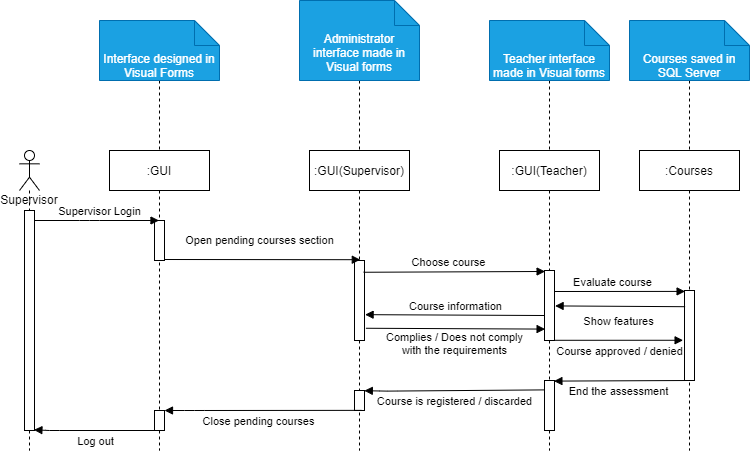

The diagram above was exported from draw.io. Its source (the exported page's mxGraphModel, read from the mxfile embedded in the PNG):
<mxGraphModel dx="734" dy="1744" grid="1" gridSize="10" guides="1" tooltips="1" connect="1" arrows="1" fold="1" page="1" pageScale="1" pageWidth="827" pageHeight="1169" background="#ffffff" math="0" shadow="0">
  <root>
    <mxCell id="0" />
    <mxCell id="1" parent="0" />
    <mxCell id="2" value=":GUI" style="shape=umlLifeline;perimeter=lifelinePerimeter;whiteSpace=wrap;html=1;container=1;collapsible=0;recursiveResize=0;outlineConnect=0;" parent="1" vertex="1">
      <mxGeometry x="120" y="20" width="100" height="300" as="geometry" />
    </mxCell>
    <mxCell id="3" value="" style="html=1;points=[];perimeter=orthogonalPerimeter;" parent="2" vertex="1">
      <mxGeometry x="45" y="70" width="10" height="40" as="geometry" />
    </mxCell>
    <mxCell id="4" value="" style="html=1;points=[];perimeter=orthogonalPerimeter;" parent="2" vertex="1">
      <mxGeometry x="45" y="260" width="10" height="20" as="geometry" />
    </mxCell>
    <mxCell id="5" value="Supervisor" style="shape=umlLifeline;participant=umlActor;perimeter=lifelinePerimeter;whiteSpace=wrap;html=1;container=1;collapsible=0;recursiveResize=0;verticalAlign=top;spacingTop=36;outlineConnect=0;" parent="1" vertex="1">
      <mxGeometry x="30" y="20" width="20" height="300" as="geometry" />
    </mxCell>
    <mxCell id="6" value="" style="html=1;points=[];perimeter=orthogonalPerimeter;" parent="5" vertex="1">
      <mxGeometry x="5" y="60" width="10" height="220" as="geometry" />
    </mxCell>
    <mxCell id="7" value=":GUI(Supervisor)" style="shape=umlLifeline;perimeter=lifelinePerimeter;whiteSpace=wrap;html=1;container=1;collapsible=0;recursiveResize=0;outlineConnect=0;" parent="1" vertex="1">
      <mxGeometry x="320" y="20" width="100" height="300" as="geometry" />
    </mxCell>
    <mxCell id="8" value="" style="html=1;points=[];perimeter=orthogonalPerimeter;" parent="7" vertex="1">
      <mxGeometry x="45" y="110" width="10" height="80" as="geometry" />
    </mxCell>
    <mxCell id="9" value="" style="html=1;points=[];perimeter=orthogonalPerimeter;" parent="7" vertex="1">
      <mxGeometry x="45" y="240" width="10" height="20" as="geometry" />
    </mxCell>
    <mxCell id="10" value=":Courses" style="shape=umlLifeline;perimeter=lifelinePerimeter;whiteSpace=wrap;html=1;container=1;collapsible=0;recursiveResize=0;outlineConnect=0;" parent="1" vertex="1">
      <mxGeometry x="650" y="20" width="100" height="300" as="geometry" />
    </mxCell>
    <mxCell id="11" value="" style="html=1;points=[];perimeter=orthogonalPerimeter;" parent="10" vertex="1">
      <mxGeometry x="45" y="140" width="10" height="90" as="geometry" />
    </mxCell>
    <mxCell id="12" value="Supervisor Login" style="html=1;verticalAlign=bottom;endArrow=block;" parent="1" source="6" target="2" edge="1">
      <mxGeometry x="0.0442" width="80" relative="1" as="geometry">
        <mxPoint x="50" y="90" as="sourcePoint" />
        <mxPoint x="170" y="170" as="targetPoint" />
        <Array as="points">
          <mxPoint x="100" y="90" />
        </Array>
        <mxPoint as="offset" />
      </mxGeometry>
    </mxCell>
    <mxCell id="13" value="Open pending courses section" style="html=1;verticalAlign=bottom;endArrow=block;entryX=0.58;entryY=-0.01;entryDx=0;entryDy=0;entryPerimeter=0;exitX=0.98;exitY=0.975;exitDx=0;exitDy=0;exitPerimeter=0;" parent="1" source="3" target="8" edge="1">
      <mxGeometry x="-0.0323" y="10" width="80" relative="1" as="geometry">
        <mxPoint x="180" y="129" as="sourcePoint" />
        <mxPoint x="274.5" y="130" as="targetPoint" />
        <Array as="points" />
        <mxPoint as="offset" />
      </mxGeometry>
    </mxCell>
    <mxCell id="16" value="Close pending courses" style="html=1;verticalAlign=bottom;endArrow=none;endFill=0;startArrow=block;startFill=1;entryX=0.66;entryY=0.993;entryDx=0;entryDy=0;entryPerimeter=0;" parent="1" source="4" target="9" edge="1">
      <mxGeometry x="-0.0393" y="-20" width="80" relative="1" as="geometry">
        <mxPoint x="180" y="270" as="sourcePoint" />
        <mxPoint x="319" y="270" as="targetPoint" />
        <Array as="points">
          <mxPoint x="205" y="280" />
        </Array>
        <mxPoint as="offset" />
      </mxGeometry>
    </mxCell>
    <mxCell id="17" value="Log out" style="html=1;verticalAlign=bottom;endArrow=none;endFill=0;startArrow=block;startFill=1;exitX=0.94;exitY=0.997;exitDx=0;exitDy=0;exitPerimeter=0;" parent="1" source="6" edge="1">
      <mxGeometry x="-0.0393" y="-20" width="80" relative="1" as="geometry">
        <mxPoint x="50" y="300" as="sourcePoint" />
        <mxPoint x="174" y="300" as="targetPoint" />
        <Array as="points">
          <mxPoint x="60" y="300" />
        </Array>
        <mxPoint as="offset" />
      </mxGeometry>
    </mxCell>
    <mxCell id="19" value=":GUI(Teacher)" style="shape=umlLifeline;perimeter=lifelinePerimeter;whiteSpace=wrap;html=1;container=1;collapsible=0;recursiveResize=0;outlineConnect=0;" parent="1" vertex="1">
      <mxGeometry x="510" y="20" width="100" height="300" as="geometry" />
    </mxCell>
    <mxCell id="20" value="" style="html=1;points=[];perimeter=orthogonalPerimeter;" parent="19" vertex="1">
      <mxGeometry x="45" y="120" width="10" height="70" as="geometry" />
    </mxCell>
    <mxCell id="21" value="" style="html=1;points=[];perimeter=orthogonalPerimeter;" parent="19" vertex="1">
      <mxGeometry x="45" y="230" width="10" height="50" as="geometry" />
    </mxCell>
    <mxCell id="22" value="Choose course" style="html=1;verticalAlign=bottom;endArrow=block;entryX=0.06;entryY=0.014;entryDx=0;entryDy=0;entryPerimeter=0;exitX=0.9;exitY=0.147;exitDx=0;exitDy=0;exitPerimeter=0;" parent="1" source="8" target="20" edge="1">
      <mxGeometry x="-0.0678" width="80" relative="1" as="geometry">
        <mxPoint x="390" y="141" as="sourcePoint" />
        <mxPoint x="500" y="140" as="targetPoint" />
        <Array as="points" />
        <mxPoint as="offset" />
      </mxGeometry>
    </mxCell>
    <mxCell id="24" value="Evaluate course" style="html=1;verticalAlign=bottom;endArrow=block;entryX=0.06;entryY=0.01;entryDx=0;entryDy=0;entryPerimeter=0;exitX=1.02;exitY=0.3;exitDx=0;exitDy=0;exitPerimeter=0;" parent="1" target="11" edge="1" source="20">
      <mxGeometry x="-0.1076" width="80" relative="1" as="geometry">
        <mxPoint x="514" y="161" as="sourcePoint" />
        <mxPoint x="657" y="181" as="targetPoint" />
        <Array as="points" />
        <mxPoint as="offset" />
      </mxGeometry>
    </mxCell>
    <mxCell id="25" value="End the assessment" style="html=1;verticalAlign=bottom;endArrow=none;endFill=0;startArrow=block;startFill=1;entryX=0.5;entryY=1;entryDx=0;entryDy=0;entryPerimeter=0;exitX=0.94;exitY=0.012;exitDx=0;exitDy=0;exitPerimeter=0;" parent="1" target="11" edge="1" source="21">
      <mxGeometry x="-0.0393" y="-20" width="80" relative="1" as="geometry">
        <mxPoint x="580" y="250" as="sourcePoint" />
        <mxPoint x="716.5999999999999" y="239.99999999999997" as="targetPoint" />
        <Array as="points" />
        <mxPoint as="offset" />
      </mxGeometry>
    </mxCell>
    <mxCell id="26" value="Course is registered / discarded" style="html=1;verticalAlign=bottom;endArrow=none;endFill=0;startArrow=block;startFill=1;entryX=-0.06;entryY=0.188;entryDx=0;entryDy=0;entryPerimeter=0;exitX=0.98;exitY=0.01;exitDx=0;exitDy=0;exitPerimeter=0;" parent="1" source="9" target="21" edge="1">
      <mxGeometry x="0.0027" y="-20" width="80" relative="1" as="geometry">
        <mxPoint x="390" y="270" as="sourcePoint" />
        <mxPoint x="480" y="260" as="targetPoint" />
        <Array as="points">
          <mxPoint x="397.6" y="260.61" />
        </Array>
        <mxPoint as="offset" />
      </mxGeometry>
    </mxCell>
    <mxCell id="28" value="Show features" style="html=1;verticalAlign=bottom;endArrow=none;endFill=0;startArrow=block;startFill=1;exitX=1.06;exitY=0.506;exitDx=0;exitDy=0;exitPerimeter=0;entryX=0.06;entryY=0.18;entryDx=0;entryDy=0;entryPerimeter=0;" parent="1" source="20" target="11" edge="1">
      <mxGeometry x="-0.008" y="-24" width="80" relative="1" as="geometry">
        <mxPoint x="530" y="190" as="sourcePoint" />
        <mxPoint x="640" y="178" as="targetPoint" />
        <Array as="points" />
        <mxPoint as="offset" />
      </mxGeometry>
    </mxCell>
    <mxCell id="29" value="Course information" style="html=1;verticalAlign=bottom;endArrow=none;endFill=0;startArrow=block;startFill=1;entryX=0.02;entryY=0.643;entryDx=0;entryDy=0;entryPerimeter=0;exitX=1.06;exitY=0.677;exitDx=0;exitDy=0;exitPerimeter=0;" parent="1" source="8" target="20" edge="1">
      <mxGeometry x="0.0061" width="80" relative="1" as="geometry">
        <mxPoint x="380" y="179" as="sourcePoint" />
        <mxPoint x="490" y="180" as="targetPoint" />
        <Array as="points" />
        <mxPoint as="offset" />
      </mxGeometry>
    </mxCell>
    <mxCell id="30" value="&lt;div&gt;Complies / Does not comply&lt;/div&gt;&lt;div&gt;with the requirements&lt;/div&gt;" style="html=1;verticalAlign=bottom;endArrow=block;exitX=1.14;exitY=0.847;exitDx=0;exitDy=0;exitPerimeter=0;entryX=0.06;entryY=0.837;entryDx=0;entryDy=0;entryPerimeter=0;" parent="1" source="8" target="20" edge="1">
      <mxGeometry x="-0.0031" y="-31" width="80" relative="1" as="geometry">
        <mxPoint x="390" y="199" as="sourcePoint" />
        <mxPoint x="500" y="199" as="targetPoint" />
        <Array as="points" />
        <mxPoint as="offset" />
      </mxGeometry>
    </mxCell>
    <mxCell id="31" value="Course approved / denied" style="html=1;verticalAlign=bottom;endArrow=block;exitX=0.98;exitY=0.997;exitDx=0;exitDy=0;exitPerimeter=0;entryX=-0.14;entryY=0.553;entryDx=0;entryDy=0;entryPerimeter=0;" parent="1" source="20" target="11" edge="1">
      <mxGeometry x="0.0107" y="-20" width="80" relative="1" as="geometry">
        <mxPoint x="540" y="211" as="sourcePoint" />
        <mxPoint x="650" y="208" as="targetPoint" />
        <Array as="points" />
        <mxPoint as="offset" />
      </mxGeometry>
    </mxCell>
    <mxCell id="38" style="edgeStyle=orthogonalEdgeStyle;rounded=0;orthogonalLoop=1;jettySize=auto;html=1;exitX=0.5;exitY=1;exitDx=0;exitDy=0;exitPerimeter=0;entryX=0.5;entryY=0;entryDx=0;entryDy=0;entryPerimeter=0;dashed=1;endArrow=none;endFill=0;" edge="1" parent="1" source="34" target="2">
      <mxGeometry relative="1" as="geometry" />
    </mxCell>
    <mxCell id="34" value="Interface designed in Visual Forms" style="shape=note2;boundedLbl=1;whiteSpace=wrap;html=1;size=25;verticalAlign=top;align=center;fillColor=#1ba1e2;strokeColor=#006EAF;fontColor=#ffffff;" vertex="1" parent="1">
      <mxGeometry x="110" y="-110" width="120" height="60" as="geometry" />
    </mxCell>
    <mxCell id="39" style="edgeStyle=orthogonalEdgeStyle;rounded=0;orthogonalLoop=1;jettySize=auto;html=1;exitX=0.5;exitY=1;exitDx=0;exitDy=0;exitPerimeter=0;entryX=0.5;entryY=0;entryDx=0;entryDy=0;entryPerimeter=0;dashed=1;endArrow=none;endFill=0;" edge="1" parent="1" source="35" target="7">
      <mxGeometry relative="1" as="geometry" />
    </mxCell>
    <mxCell id="35" value="Administrator interface made in Visual forms" style="shape=note2;boundedLbl=1;whiteSpace=wrap;html=1;size=25;verticalAlign=top;align=center;fillColor=#1ba1e2;strokeColor=#006EAF;fontColor=#ffffff;" vertex="1" parent="1">
      <mxGeometry x="310" y="-130" width="120" height="80" as="geometry" />
    </mxCell>
    <mxCell id="40" style="edgeStyle=orthogonalEdgeStyle;rounded=0;orthogonalLoop=1;jettySize=auto;html=1;exitX=0.5;exitY=1;exitDx=0;exitDy=0;exitPerimeter=0;entryX=0.5;entryY=0;entryDx=0;entryDy=0;entryPerimeter=0;dashed=1;endArrow=none;endFill=0;" edge="1" parent="1" source="36" target="19">
      <mxGeometry relative="1" as="geometry" />
    </mxCell>
    <mxCell id="36" value="Teacher interface made in Visual forms" style="shape=note2;boundedLbl=1;whiteSpace=wrap;html=1;size=25;verticalAlign=top;align=center;fillColor=#1ba1e2;strokeColor=#006EAF;fontColor=#ffffff;" vertex="1" parent="1">
      <mxGeometry x="500" y="-110" width="120" height="60" as="geometry" />
    </mxCell>
    <mxCell id="41" style="edgeStyle=orthogonalEdgeStyle;rounded=0;orthogonalLoop=1;jettySize=auto;html=1;exitX=0.5;exitY=1;exitDx=0;exitDy=0;exitPerimeter=0;entryX=0.5;entryY=0;entryDx=0;entryDy=0;entryPerimeter=0;dashed=1;endArrow=none;endFill=0;" edge="1" parent="1" source="37" target="10">
      <mxGeometry relative="1" as="geometry" />
    </mxCell>
    <mxCell id="37" value="Courses saved in SQL Server" style="shape=note2;boundedLbl=1;whiteSpace=wrap;html=1;size=25;verticalAlign=top;align=center;fillColor=#1ba1e2;strokeColor=#006EAF;fontColor=#ffffff;" vertex="1" parent="1">
      <mxGeometry x="640" y="-110" width="120" height="60" as="geometry" />
    </mxCell>
  </root>
</mxGraphModel>